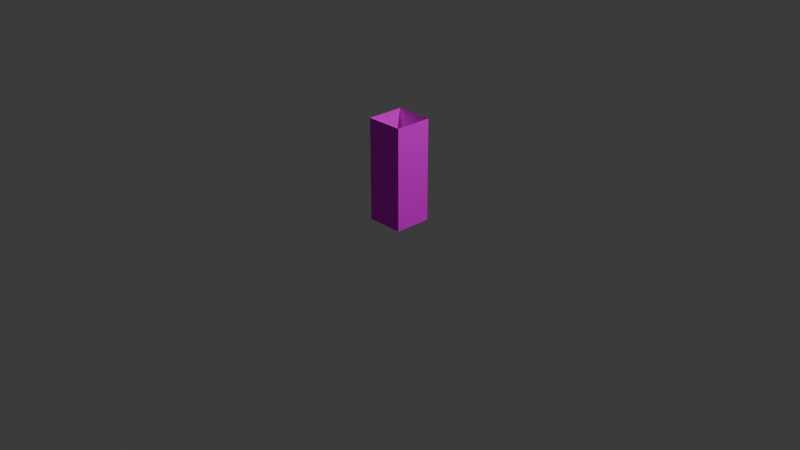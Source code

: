 # Source: torch.blend  (saved by Blender 4.2.66; exported with 4.5.12 LTS)
import bpy
from mathutils import Matrix  # noqa: F401  (used for matrix-valued properties, if any)

bpy.ops.wm.read_factory_settings(use_empty=True)
scene = bpy.context.scene
scene.name = 'Scene'

# ---- collections
col_collection = bpy.data.collections.new('Collection'); scene.collection.children.link(col_collection)

# ---- images (referenced by path relative to the original .blend; pixels are not part of the script)
import os
ASSET_DIR = os.environ.get("B2B_ASSET_DIR", "")  # directory of the original .blend (textures are referenced by path, not embedded)
HERE = os.path.dirname(os.path.abspath(__file__))  # packed textures are extracted next to this script under _unpacked/

def load_image(name, relpath, width, height, colorspace="sRGB"):
    """Load a texture the original file referenced (path relative to the .blend, or extracted next to this script)."""
    p = next((c for c in (os.path.join(HERE, relpath), os.path.join(ASSET_DIR, relpath)) if relpath and os.path.exists(c)), "")
    if p:
        img = bpy.data.images.load(p, check_existing=True)
        img.name = name
    else:  # same state as the original file: an image datablock whose file is absent (Cycles renders it pink)
        img = bpy.data.images.new(name, width, height)
        img.source = "FILE"
        img.filepath = "//" + (relpath or name)
    img.colorspace_settings.name = colorspace
    return img
img_torch_png = load_image('torch.png', 'torch.png', 1024, 1024, 'sRGB')

# ---- materials (node trees are filled in below, after node groups)
mat_torch_plane = bpy.data.materials.new('Torch Plane')
mat_torch_plane.surface_render_method = 'BLENDED'
mat_torch_plane.blend_method = 'BLEND'
mat_torch_plane.alpha_threshold = 0.0
mat_torch_plane.use_transparency_overlap = False
mat_torch_plane.show_transparent_back = False
mat_torch_plane.thickness_mode = 'SLAB'
mat_torch_plane.roughness = 0.5
mat_torch_plane.line_color = (0.0, 0.0, 0.0, 1.0)

# ---- material node trees
mat_torch_plane.use_nodes = True; mat_torch_plane.node_tree.nodes.clear()
_N = mat_torch_plane.node_tree.nodes; _L = mat_torch_plane.node_tree.links
n0 = _N.new('ShaderNodeOutputMaterial'); n0.name = 'Material Output'; n0.location = (821, 357)
n1 = _N.new('ShaderNodeBsdfPrincipled'); n1.name = 'Principled BSDF'; n1.location = (196, 417)
n1.inputs[2].default_value = 0.0
n1.inputs[3].default_value = 1.0
n2 = _N.new('ShaderNodeTexImage'); n2.name = 'Image Texture'; n2.location = (-373, 341)
n2.image = img_torch_png
_L.new(n2.outputs[0], n1.inputs[0])
_L.new(n2.outputs[1], n1.inputs[4])
_L.new(n1.outputs[0], n0.inputs[0])
n0.is_active_output = True

# ---- world
world_world = bpy.data.worlds.new('World'); scene.world = world_world
world_world.use_nodes = True; world_world.node_tree.nodes.clear()
_N = world_world.node_tree.nodes; _L = world_world.node_tree.links
n0 = _N.new('ShaderNodeOutputWorld'); n0.name = 'World Output'; n0.location = (300, 300)
n1 = _N.new('ShaderNodeBackground'); n1.name = 'Background'; n1.location = (10, 300)
n1.inputs[0].default_value = (0.05088, 0.05088, 0.05088, 1.0)
_L.new(n1.outputs[0], n0.inputs[0])
n0.is_active_output = True
world_world.color = (0.05088, 0.05088, 0.05088)
world_world.sun_shadow_jitter_overblur = 0.0

# ---- cameras
cam_camera = bpy.data.cameras.new('Camera')
cam_camera.clip_end = 100.0
cam_camera.ortho_scale = 7.314

# ---- lights
light_light = bpy.data.lights.new('Light', 'POINT')
light_light.energy = 1000.0
light_light.shadow_soft_size = 0.1

# ---- meshes
me_cube = bpy.data.meshes.new('Cube')
me_cube.from_pydata([(1.0, 1.0, 1.0), (1.0, 1.0, -1.0), (1.0, -1.0, 1.0), (1.0, -1.0, -1.0), (-1.0, 1.0, 1.0), (-1.0, 1.0, -1.0), (-1.0, -1.0, 1.0), (-1.0, -1.0, -1.0)], [], [(3, 2, 6, 7), (7, 6, 4, 5), (1, 0, 2, 3), (5, 4, 0, 1)])
_uv = me_cube.uv_layers.new(name='UVMap')
_uv.uv.foreach_set('vector', [0.9999, 5.778e-05, 0.9999, 1.0, 5.782e-05, 1.0, 5.758e-05, 5.786e-05, 0.9999, 5.774e-05, 0.9999, 0.9987, 5.782e-05, 0.9987, 5.776e-05, 5.774e-05, 0.9999, 5.774e-05, 0.9999, 1.0, -0.003848, 1.0, -0.003849, 5.778e-05, 0.9999, 5.77e-05, 0.996, 1.0, -0.003848, 1.0, 5.77e-05, 5.774e-05])
me_cube.materials.append(mat_torch_plane)
me_cube.use_mirror_vertex_groups = False
me_cube.update()

# ---- objects
ob_cube = bpy.data.objects.new('Cube', me_cube)
ob_light = bpy.data.objects.new('Light', light_light)
ob_camera = bpy.data.objects.new('Camera', cam_camera)

# ---- transforms, parenting, visibility, modifiers, constraints
ob_cube.location = (0.0, 0.0, 0.5398)
ob_cube.scale = (0.2001, 0.2001, 0.5458)
ob_cube.lock_rotations_4d = False
ob_cube.empty_display_type = 'ARROWS'
ob_cube.lineart.crease_threshold = 0.0
ob_light.location = (4.076, 1.005, 5.904)
ob_light.rotation_euler = (0.6503, 0.05522, 1.866)
ob_light.lock_rotations_4d = False
ob_light.empty_display_type = 'ARROWS'
ob_light.color = (0.0, 0.0, 0.0, 0.0)
ob_light.lineart.crease_threshold = 0.0
ob_camera.location = (7.359, -6.926, 4.958)
ob_camera.rotation_euler = (1.109, 0.0, 0.8149)
ob_camera.lock_rotations_4d = False
ob_camera.empty_display_type = 'ARROWS'
ob_camera.color = (0.0, 0.0, 0.0, 0.0)
ob_camera.display_type = 'WIRE'
ob_camera.lineart.crease_threshold = 0.0

# ---- collection membership
col_collection.objects.link(ob_cube)
col_collection.objects.link(ob_light)
col_collection.objects.link(ob_camera)

# ---- scene / render settings (as saved in the file)
scene.camera = ob_camera
scene.frame_start = 1; scene.frame_end = 250; scene.frame_set(1)
scene.render.engine = 'BLENDER_EEVEE_NEXT'
bpy.context.view_layer.update()

